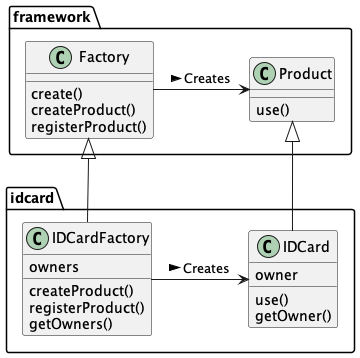

The diagram above was rendered by PlantUML. Its source (embedded in the PNG):
@startuml

package "framework" {
  class Factory {
    create()
    createProduct()
    registerProduct()
  }

  class Product {
    use()
  }
}

package "idcard" {
  class IDCardFactory {
    owners
    createProduct()
    registerProduct()
    getOwners()
  }

  class IDCard {
    owner
    use()
    getOwner()
  }
}

Factory <|-down- IDCardFactory
Product <|-down- IDCard
Product <-left- Factory : Creates <
IDCard <-left- IDCardFactory : Creates <
@enduml